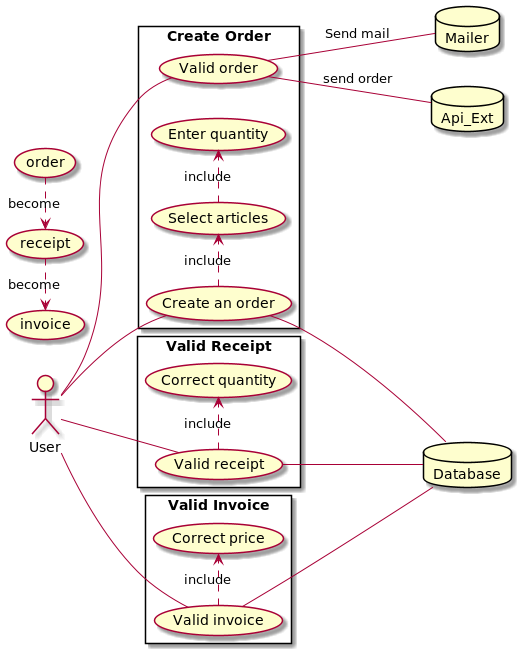

The diagram above was rendered by PlantUML. Its source (embedded in the PNG):
@startuml
left to right direction
skinparam packageStyle rectangle
actor User
database Database
database Mailer
database Api_Ext

rectangle "Create Order" {
	User -- (Create an order)
	(Create an order) .> (Select articles) : include
	(Select articles) .> (Enter quantity) : include
	User -- (Valid order)
	(Valid order) -- Mailer : Send mail
	(Valid order) -- Api_Ext : send order
	(Create an order) -- Database
}
(order) .> (receipt) : become
(receipt) .> (invoice) : become

rectangle "Valid Receipt" {
	User -- (Valid receipt)
	(Valid receipt) .> (Correct quantity) : include
	(Valid receipt) -- Database
}

rectangle "Valid Invoice" {
	User -- (Valid invoice)
	(Valid invoice) .> (Correct price) : include
	(Valid invoice) -- Database
}
@enduml